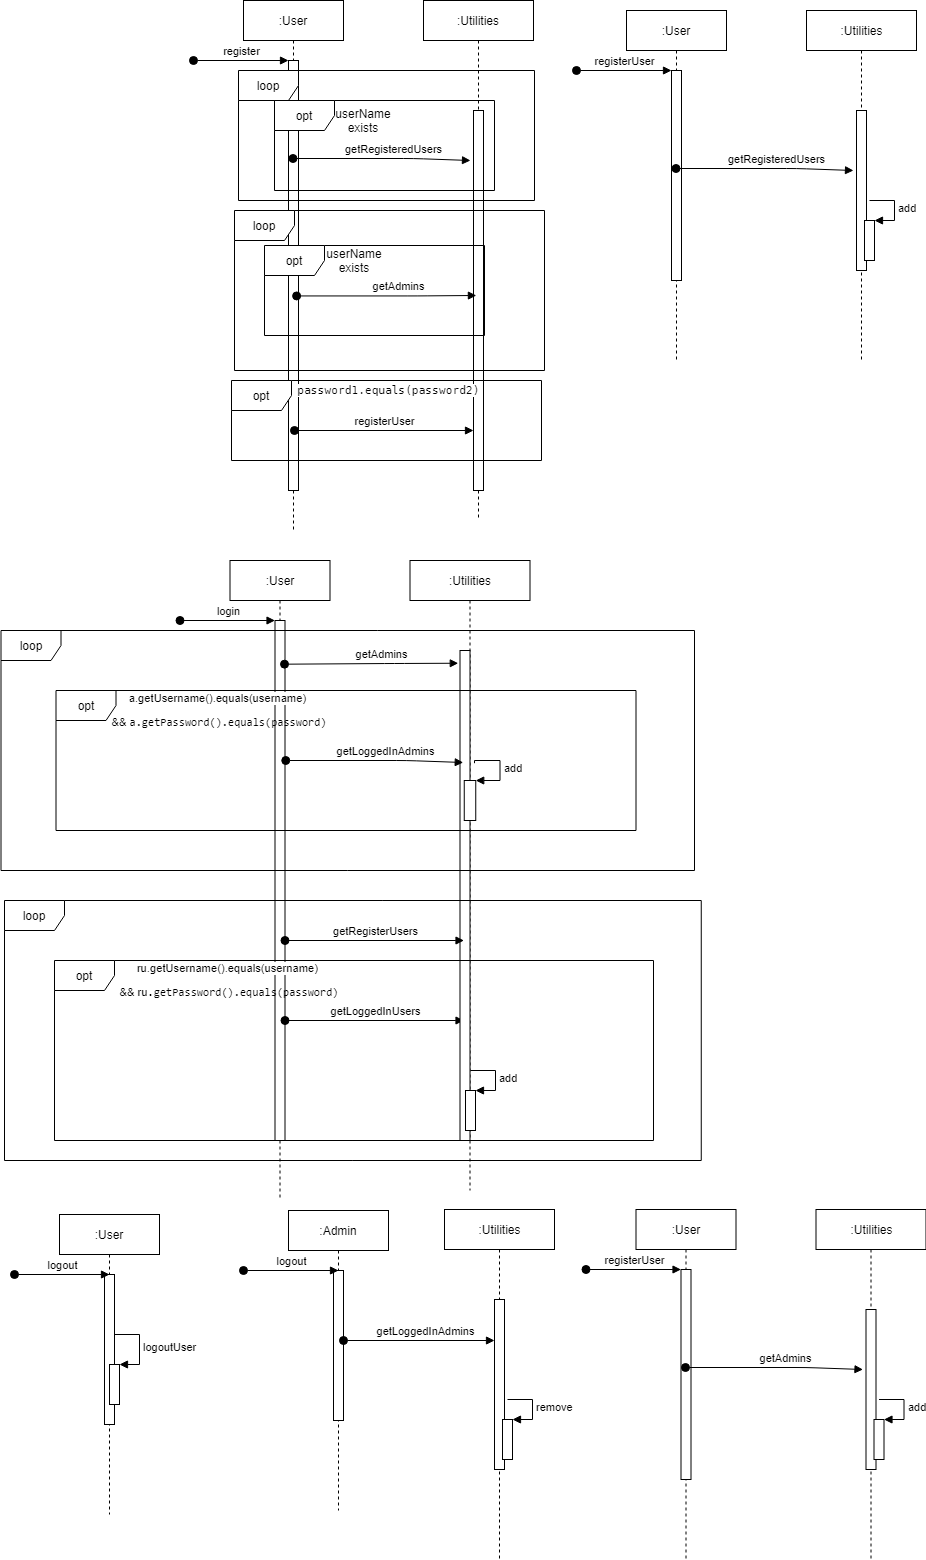

The diagram above was exported from draw.io. Its source (the exported page's mxGraphModel, read from the mxfile embedded in the PNG):
<mxGraphModel dx="2249" dy="794" grid="1" gridSize="10" guides="1" tooltips="1" connect="1" arrows="1" fold="1" page="1" pageScale="1" pageWidth="827" pageHeight="1169" math="0" shadow="0">
  <root>
    <mxCell id="0" />
    <mxCell id="1" parent="0" />
    <mxCell id="Ylt9I-CjcrHHG6cuZToe-8" value=":User" style="shape=umlLifeline;perimeter=lifelinePerimeter;whiteSpace=wrap;html=1;container=1;collapsible=0;recursiveResize=0;outlineConnect=0;" parent="1" vertex="1">
      <mxGeometry x="119" y="240" width="100" height="530" as="geometry" />
    </mxCell>
    <mxCell id="Ylt9I-CjcrHHG6cuZToe-9" value="" style="html=1;points=[];perimeter=orthogonalPerimeter;" parent="Ylt9I-CjcrHHG6cuZToe-8" vertex="1">
      <mxGeometry x="45" y="60" width="10" height="430" as="geometry" />
    </mxCell>
    <mxCell id="Ylt9I-CjcrHHG6cuZToe-10" value="register" style="html=1;verticalAlign=bottom;startArrow=oval;endArrow=block;startSize=8;" parent="Ylt9I-CjcrHHG6cuZToe-8" target="Ylt9I-CjcrHHG6cuZToe-9" edge="1">
      <mxGeometry relative="1" as="geometry">
        <mxPoint x="-50" y="60" as="sourcePoint" />
      </mxGeometry>
    </mxCell>
    <mxCell id="Ylt9I-CjcrHHG6cuZToe-11" value=":Utilities" style="shape=umlLifeline;perimeter=lifelinePerimeter;whiteSpace=wrap;html=1;container=1;collapsible=0;recursiveResize=0;outlineConnect=0;" parent="1" vertex="1">
      <mxGeometry x="299" y="240" width="110" height="520" as="geometry" />
    </mxCell>
    <mxCell id="Ylt9I-CjcrHHG6cuZToe-12" value="" style="html=1;points=[];perimeter=orthogonalPerimeter;" parent="Ylt9I-CjcrHHG6cuZToe-11" vertex="1">
      <mxGeometry x="50" y="110" width="10" height="380" as="geometry" />
    </mxCell>
    <mxCell id="Ylt9I-CjcrHHG6cuZToe-13" value="getRegisteredUsers" style="html=1;verticalAlign=bottom;startArrow=oval;endArrow=block;startSize=8;" parent="1" source="Ylt9I-CjcrHHG6cuZToe-8" edge="1">
      <mxGeometry x="0.3406" y="19" relative="1" as="geometry">
        <mxPoint x="175" y="430" as="sourcePoint" />
        <Array as="points">
          <mxPoint x="289" y="398" />
        </Array>
        <mxPoint x="346" y="400" as="targetPoint" />
        <mxPoint x="-19" y="19" as="offset" />
      </mxGeometry>
    </mxCell>
    <mxCell id="Ylt9I-CjcrHHG6cuZToe-15" value="loop" style="shape=umlFrame;whiteSpace=wrap;html=1;" parent="1" vertex="1">
      <mxGeometry x="114" y="310" width="296" height="130" as="geometry" />
    </mxCell>
    <mxCell id="Ylt9I-CjcrHHG6cuZToe-16" value="getAdmins" style="html=1;verticalAlign=bottom;startArrow=oval;endArrow=block;startSize=8;entryX=-0.073;entryY=0.054;entryDx=0;entryDy=0;entryPerimeter=0;" parent="1" edge="1">
      <mxGeometry x="0.3406" y="19" relative="1" as="geometry">
        <mxPoint x="172.12" y="535.44" as="sourcePoint" />
        <Array as="points">
          <mxPoint x="292.62" y="535.44" />
        </Array>
        <mxPoint x="351.89" y="535" as="targetPoint" />
        <mxPoint x="-19" y="19" as="offset" />
      </mxGeometry>
    </mxCell>
    <mxCell id="Ylt9I-CjcrHHG6cuZToe-17" value="loop" style="shape=umlFrame;whiteSpace=wrap;html=1;" parent="1" vertex="1">
      <mxGeometry x="110" y="450" width="310" height="160" as="geometry" />
    </mxCell>
    <mxCell id="Ylt9I-CjcrHHG6cuZToe-22" value="opt" style="shape=umlFrame;whiteSpace=wrap;html=1;" parent="1" vertex="1">
      <mxGeometry x="150" y="340" width="220" height="90" as="geometry" />
    </mxCell>
    <mxCell id="Ylt9I-CjcrHHG6cuZToe-23" value="opt" style="shape=umlFrame;whiteSpace=wrap;html=1;" parent="1" vertex="1">
      <mxGeometry x="140" y="485" width="220" height="90" as="geometry" />
    </mxCell>
    <mxCell id="Ylt9I-CjcrHHG6cuZToe-24" value="userName exists" style="text;html=1;strokeColor=none;fillColor=none;align=center;verticalAlign=middle;whiteSpace=wrap;rounded=0;" parent="1" vertex="1">
      <mxGeometry x="219" y="350" width="40" height="20" as="geometry" />
    </mxCell>
    <mxCell id="Ylt9I-CjcrHHG6cuZToe-25" value="userName exists" style="text;html=1;strokeColor=none;fillColor=none;align=center;verticalAlign=middle;whiteSpace=wrap;rounded=0;" parent="1" vertex="1">
      <mxGeometry x="210" y="490" width="40" height="20" as="geometry" />
    </mxCell>
    <mxCell id="Ylt9I-CjcrHHG6cuZToe-26" value="opt" style="shape=umlFrame;whiteSpace=wrap;html=1;" parent="1" vertex="1">
      <mxGeometry x="107" y="620" width="310" height="80" as="geometry" />
    </mxCell>
    <mxCell id="Ylt9I-CjcrHHG6cuZToe-27" value="registerUser" style="html=1;verticalAlign=bottom;startArrow=oval;startFill=1;endArrow=block;startSize=8;" parent="1" target="Ylt9I-CjcrHHG6cuZToe-12" edge="1">
      <mxGeometry width="60" relative="1" as="geometry">
        <mxPoint x="170" y="670" as="sourcePoint" />
        <mxPoint x="230" y="670" as="targetPoint" />
      </mxGeometry>
    </mxCell>
    <mxCell id="Ylt9I-CjcrHHG6cuZToe-29" value="&lt;pre style=&quot;font-family: &amp;#34;dejavu sans mono&amp;#34; ; font-size: 8.4pt&quot;&gt;&lt;span style=&quot;background-color: rgb(255 , 255 , 255)&quot;&gt;password1.equals(password2)&lt;/span&gt;&lt;/pre&gt;" style="text;html=1;strokeColor=none;fillColor=none;align=center;verticalAlign=middle;whiteSpace=wrap;rounded=0;" parent="1" vertex="1">
      <mxGeometry x="179" y="620" width="171" height="20" as="geometry" />
    </mxCell>
    <mxCell id="Ylt9I-CjcrHHG6cuZToe-30" value=":User" style="shape=umlLifeline;perimeter=lifelinePerimeter;whiteSpace=wrap;html=1;container=1;collapsible=0;recursiveResize=0;outlineConnect=0;" parent="1" vertex="1">
      <mxGeometry x="502" y="250" width="100" height="350" as="geometry" />
    </mxCell>
    <mxCell id="Ylt9I-CjcrHHG6cuZToe-31" value="" style="html=1;points=[];perimeter=orthogonalPerimeter;" parent="Ylt9I-CjcrHHG6cuZToe-30" vertex="1">
      <mxGeometry x="45" y="60" width="10" height="210" as="geometry" />
    </mxCell>
    <mxCell id="Ylt9I-CjcrHHG6cuZToe-32" value="registerUser" style="html=1;verticalAlign=bottom;startArrow=oval;endArrow=block;startSize=8;" parent="Ylt9I-CjcrHHG6cuZToe-30" target="Ylt9I-CjcrHHG6cuZToe-31" edge="1">
      <mxGeometry relative="1" as="geometry">
        <mxPoint x="-50" y="60" as="sourcePoint" />
      </mxGeometry>
    </mxCell>
    <mxCell id="Ylt9I-CjcrHHG6cuZToe-33" value=":Utilities" style="html=1;points=[];perimeter=orthogonalPerimeter;shape=umlLifeline;participant=label;fontFamily=Helvetica;fontSize=12;fontColor=#000000;align=center;strokeColor=#000000;fillColor=#ffffff;recursiveResize=0;container=1;collapsible=0;" parent="1" vertex="1">
      <mxGeometry x="682" y="250" width="110" height="350" as="geometry" />
    </mxCell>
    <mxCell id="Ylt9I-CjcrHHG6cuZToe-34" value="" style="html=1;points=[];perimeter=orthogonalPerimeter;" parent="Ylt9I-CjcrHHG6cuZToe-33" vertex="1">
      <mxGeometry x="50" y="100" width="10" height="160" as="geometry" />
    </mxCell>
    <mxCell id="Ylt9I-CjcrHHG6cuZToe-35" value="getRegisteredUsers" style="html=1;verticalAlign=bottom;startArrow=oval;endArrow=block;startSize=8;" parent="1" source="Ylt9I-CjcrHHG6cuZToe-30" edge="1">
      <mxGeometry x="0.3406" y="19" relative="1" as="geometry">
        <mxPoint x="558" y="440" as="sourcePoint" />
        <Array as="points">
          <mxPoint x="672" y="408" />
        </Array>
        <mxPoint x="729" y="410" as="targetPoint" />
        <mxPoint x="-19" y="19" as="offset" />
      </mxGeometry>
    </mxCell>
    <mxCell id="Ylt9I-CjcrHHG6cuZToe-46" value="" style="html=1;points=[];perimeter=orthogonalPerimeter;" parent="1" vertex="1">
      <mxGeometry x="740" y="460" width="10" height="40" as="geometry" />
    </mxCell>
    <mxCell id="Ylt9I-CjcrHHG6cuZToe-47" value="add" style="edgeStyle=orthogonalEdgeStyle;html=1;align=left;spacingLeft=2;endArrow=block;rounded=0;entryX=1;entryY=0;" parent="1" target="Ylt9I-CjcrHHG6cuZToe-46" edge="1">
      <mxGeometry relative="1" as="geometry">
        <mxPoint x="745" y="440" as="sourcePoint" />
        <Array as="points">
          <mxPoint x="770" y="440" />
        </Array>
      </mxGeometry>
    </mxCell>
    <mxCell id="Ylt9I-CjcrHHG6cuZToe-49" value=":User" style="shape=umlLifeline;perimeter=lifelinePerimeter;whiteSpace=wrap;html=1;container=1;collapsible=0;recursiveResize=0;outlineConnect=0;" parent="1" vertex="1">
      <mxGeometry x="105.5" y="800" width="100" height="640" as="geometry" />
    </mxCell>
    <mxCell id="Ylt9I-CjcrHHG6cuZToe-50" value="" style="html=1;points=[];perimeter=orthogonalPerimeter;" parent="Ylt9I-CjcrHHG6cuZToe-49" vertex="1">
      <mxGeometry x="45" y="60" width="10" height="520" as="geometry" />
    </mxCell>
    <mxCell id="Ylt9I-CjcrHHG6cuZToe-51" value="login" style="html=1;verticalAlign=bottom;startArrow=oval;endArrow=block;startSize=8;" parent="Ylt9I-CjcrHHG6cuZToe-49" edge="1">
      <mxGeometry relative="1" as="geometry">
        <mxPoint x="-50" y="60" as="sourcePoint" />
        <mxPoint x="45" y="60" as="targetPoint" />
      </mxGeometry>
    </mxCell>
    <mxCell id="Ylt9I-CjcrHHG6cuZToe-76" value="getLoggedInUsers" style="html=1;verticalAlign=bottom;startArrow=oval;startFill=1;endArrow=block;startSize=8;" parent="Ylt9I-CjcrHHG6cuZToe-49" edge="1">
      <mxGeometry width="60" relative="1" as="geometry">
        <mxPoint x="55" y="460" as="sourcePoint" />
        <mxPoint x="234" y="460" as="targetPoint" />
      </mxGeometry>
    </mxCell>
    <mxCell id="Ylt9I-CjcrHHG6cuZToe-52" value=":Utilities" style="shape=umlLifeline;perimeter=lifelinePerimeter;whiteSpace=wrap;html=1;container=1;collapsible=0;recursiveResize=0;outlineConnect=0;" parent="1" vertex="1">
      <mxGeometry x="285.5" y="800" width="120" height="630" as="geometry" />
    </mxCell>
    <mxCell id="Ylt9I-CjcrHHG6cuZToe-53" value="" style="html=1;points=[];perimeter=orthogonalPerimeter;" parent="Ylt9I-CjcrHHG6cuZToe-52" vertex="1">
      <mxGeometry x="50" y="90" width="10" height="490" as="geometry" />
    </mxCell>
    <mxCell id="Ylt9I-CjcrHHG6cuZToe-70" value="" style="html=1;points=[];perimeter=orthogonalPerimeter;" parent="Ylt9I-CjcrHHG6cuZToe-52" vertex="1">
      <mxGeometry x="54.25" y="220" width="11.5" height="40" as="geometry" />
    </mxCell>
    <mxCell id="Ylt9I-CjcrHHG6cuZToe-71" value="add" style="edgeStyle=orthogonalEdgeStyle;html=1;align=left;spacingLeft=2;endArrow=block;rounded=0;entryX=1;entryY=0;exitX=1.452;exitY=0.23;exitDx=0;exitDy=0;exitPerimeter=0;" parent="Ylt9I-CjcrHHG6cuZToe-52" source="Ylt9I-CjcrHHG6cuZToe-53" target="Ylt9I-CjcrHHG6cuZToe-70" edge="1">
      <mxGeometry relative="1" as="geometry">
        <mxPoint x="65" y="180" as="sourcePoint" />
        <Array as="points">
          <mxPoint x="65" y="200" />
          <mxPoint x="90" y="200" />
          <mxPoint x="90" y="220" />
        </Array>
      </mxGeometry>
    </mxCell>
    <mxCell id="Ylt9I-CjcrHHG6cuZToe-77" value="" style="html=1;points=[];perimeter=orthogonalPerimeter;" parent="Ylt9I-CjcrHHG6cuZToe-52" vertex="1">
      <mxGeometry x="55.5" y="530" width="10" height="40" as="geometry" />
    </mxCell>
    <mxCell id="Ylt9I-CjcrHHG6cuZToe-78" value="add" style="edgeStyle=orthogonalEdgeStyle;html=1;align=left;spacingLeft=2;endArrow=block;rounded=0;entryX=1;entryY=0;" parent="Ylt9I-CjcrHHG6cuZToe-52" target="Ylt9I-CjcrHHG6cuZToe-77" edge="1">
      <mxGeometry relative="1" as="geometry">
        <mxPoint x="60.5" y="510" as="sourcePoint" />
        <Array as="points">
          <mxPoint x="85.5" y="510" />
        </Array>
      </mxGeometry>
    </mxCell>
    <mxCell id="Ylt9I-CjcrHHG6cuZToe-54" value="getLoggedInAdmins" style="html=1;verticalAlign=bottom;startArrow=oval;endArrow=block;startSize=8;" parent="1" edge="1">
      <mxGeometry x="0.3406" y="19" relative="1" as="geometry">
        <mxPoint x="161.25" y="1000" as="sourcePoint" />
        <Array as="points">
          <mxPoint x="281.75" y="1000" />
        </Array>
        <mxPoint x="338.75" y="1002" as="targetPoint" />
        <mxPoint x="-19" y="19" as="offset" />
      </mxGeometry>
    </mxCell>
    <mxCell id="Ylt9I-CjcrHHG6cuZToe-55" value="loop" style="shape=umlFrame;whiteSpace=wrap;html=1;" parent="1" vertex="1">
      <mxGeometry x="-123.5" y="870" width="693.5" height="240" as="geometry" />
    </mxCell>
    <mxCell id="Ylt9I-CjcrHHG6cuZToe-58" value="opt" style="shape=umlFrame;whiteSpace=wrap;html=1;" parent="1" vertex="1">
      <mxGeometry x="-68.5" y="930" width="580" height="140" as="geometry" />
    </mxCell>
    <mxCell id="Ylt9I-CjcrHHG6cuZToe-60" value="&lt;p style=&quot;line-height: 120%&quot;&gt;&lt;/p&gt;&lt;pre style=&quot;font-size: 8.4pt&quot;&gt;&lt;span style=&quot;background-color: rgb(255 , 255 , 255)&quot;&gt;&lt;font face=&quot;Helvetica&quot;&gt;a.getUsername().equals(username) &lt;/font&gt;&lt;/span&gt;&lt;/pre&gt;&lt;pre style=&quot;font-size: 8.4pt&quot;&gt;&lt;span style=&quot;background-color: rgb(255 , 255 , 255)&quot;&gt;&lt;font face=&quot;Helvetica&quot; style=&quot;line-height: 80%&quot;&gt;&amp;amp;&amp;amp; &lt;/font&gt;&lt;/span&gt;a.getPassword().equals(password)&lt;/pre&gt;&lt;p&gt;&lt;/p&gt;" style="text;html=1;strokeColor=none;fillColor=none;align=center;verticalAlign=middle;whiteSpace=wrap;rounded=0;" parent="1" vertex="1">
      <mxGeometry x="50" y="940" width="90" height="20" as="geometry" />
    </mxCell>
    <mxCell id="Ylt9I-CjcrHHG6cuZToe-63" value="getRegisterUsers" style="html=1;verticalAlign=bottom;startArrow=oval;startFill=1;endArrow=block;startSize=8;" parent="1" edge="1">
      <mxGeometry width="60" relative="1" as="geometry">
        <mxPoint x="160.5" y="1180" as="sourcePoint" />
        <mxPoint x="339.5" y="1180" as="targetPoint" />
      </mxGeometry>
    </mxCell>
    <mxCell id="Ylt9I-CjcrHHG6cuZToe-67" value="getAdmins" style="html=1;verticalAlign=bottom;startArrow=oval;endArrow=block;startSize=8;exitX=0.952;exitY=0.084;exitDx=0;exitDy=0;exitPerimeter=0;entryX=-0.173;entryY=0.026;entryDx=0;entryDy=0;entryPerimeter=0;" parent="1" source="Ylt9I-CjcrHHG6cuZToe-50" target="Ylt9I-CjcrHHG6cuZToe-53" edge="1">
      <mxGeometry x="0.3406" y="19" relative="1" as="geometry">
        <mxPoint x="168.25" y="910" as="sourcePoint" />
        <Array as="points">
          <mxPoint x="270" y="903" />
        </Array>
        <mxPoint x="345.75" y="912" as="targetPoint" />
        <mxPoint x="-19" y="19" as="offset" />
      </mxGeometry>
    </mxCell>
    <mxCell id="Ylt9I-CjcrHHG6cuZToe-79" value="opt" style="shape=umlFrame;whiteSpace=wrap;html=1;" parent="1" vertex="1">
      <mxGeometry x="-70" y="1200" width="599" height="180" as="geometry" />
    </mxCell>
    <mxCell id="Ylt9I-CjcrHHG6cuZToe-80" value="&lt;p style=&quot;line-height: 120%&quot;&gt;&lt;/p&gt;&lt;pre style=&quot;font-size: 8.4pt&quot;&gt;&lt;span style=&quot;background-color: rgb(255 , 255 , 255)&quot;&gt;&lt;font face=&quot;Helvetica&quot;&gt;ru.getUsername().equals(username) &lt;/font&gt;&lt;/span&gt;&lt;/pre&gt;&lt;pre style=&quot;font-size: 8.4pt&quot;&gt;&lt;span style=&quot;background-color: rgb(255 , 255 , 255)&quot;&gt;&lt;font face=&quot;Helvetica&quot; style=&quot;line-height: 80%&quot;&gt;&amp;amp;&amp;amp; ru&lt;/font&gt;&lt;/span&gt;.getPassword().equals(password)&lt;/pre&gt;&lt;p&gt;&lt;/p&gt;" style="text;html=1;strokeColor=none;fillColor=none;align=center;verticalAlign=middle;whiteSpace=wrap;rounded=0;" parent="1" vertex="1">
      <mxGeometry x="60" y="1210" width="90" height="20" as="geometry" />
    </mxCell>
    <mxCell id="Ylt9I-CjcrHHG6cuZToe-81" value="loop" style="shape=umlFrame;whiteSpace=wrap;html=1;" parent="1" vertex="1">
      <mxGeometry x="-120" y="1140" width="696.75" height="260" as="geometry" />
    </mxCell>
    <mxCell id="Ylt9I-CjcrHHG6cuZToe-82" value=":User" style="shape=umlLifeline;perimeter=lifelinePerimeter;whiteSpace=wrap;html=1;container=1;collapsible=0;recursiveResize=0;outlineConnect=0;" parent="1" vertex="1">
      <mxGeometry x="-65" y="1454" width="100" height="300" as="geometry" />
    </mxCell>
    <mxCell id="Ylt9I-CjcrHHG6cuZToe-83" value="" style="html=1;points=[];perimeter=orthogonalPerimeter;" parent="Ylt9I-CjcrHHG6cuZToe-82" vertex="1">
      <mxGeometry x="45" y="60" width="10" height="150" as="geometry" />
    </mxCell>
    <mxCell id="Ylt9I-CjcrHHG6cuZToe-86" value="logout" style="html=1;verticalAlign=bottom;startArrow=oval;endArrow=block;startSize=8;" parent="1" edge="1">
      <mxGeometry relative="1" as="geometry">
        <mxPoint x="-110" y="1514" as="sourcePoint" />
        <mxPoint x="-15" y="1514" as="targetPoint" />
      </mxGeometry>
    </mxCell>
    <mxCell id="Ylt9I-CjcrHHG6cuZToe-87" value="" style="html=1;points=[];perimeter=orthogonalPerimeter;" parent="1" vertex="1">
      <mxGeometry x="-15" y="1604" width="10" height="40" as="geometry" />
    </mxCell>
    <mxCell id="Ylt9I-CjcrHHG6cuZToe-88" value="logoutUser" style="edgeStyle=orthogonalEdgeStyle;html=1;align=left;spacingLeft=2;endArrow=block;rounded=0;entryX=1;entryY=0;" parent="1" target="Ylt9I-CjcrHHG6cuZToe-87" edge="1">
      <mxGeometry relative="1" as="geometry">
        <mxPoint x="-10" y="1574" as="sourcePoint" />
        <Array as="points">
          <mxPoint x="15" y="1574" />
          <mxPoint x="15" y="1604" />
        </Array>
      </mxGeometry>
    </mxCell>
    <mxCell id="Ylt9I-CjcrHHG6cuZToe-89" value=":Admin" style="shape=umlLifeline;perimeter=lifelinePerimeter;whiteSpace=wrap;html=1;container=1;collapsible=0;recursiveResize=0;outlineConnect=0;" parent="1" vertex="1">
      <mxGeometry x="164" y="1450" width="100" height="300" as="geometry" />
    </mxCell>
    <mxCell id="Ylt9I-CjcrHHG6cuZToe-90" value="" style="html=1;points=[];perimeter=orthogonalPerimeter;" parent="Ylt9I-CjcrHHG6cuZToe-89" vertex="1">
      <mxGeometry x="45" y="60" width="10" height="150" as="geometry" />
    </mxCell>
    <mxCell id="Ylt9I-CjcrHHG6cuZToe-91" value="logout" style="html=1;verticalAlign=bottom;startArrow=oval;endArrow=block;startSize=8;" parent="1" edge="1">
      <mxGeometry relative="1" as="geometry">
        <mxPoint x="119" y="1510" as="sourcePoint" />
        <mxPoint x="214" y="1510" as="targetPoint" />
      </mxGeometry>
    </mxCell>
    <mxCell id="Ylt9I-CjcrHHG6cuZToe-94" value=":Utilities" style="html=1;points=[];perimeter=orthogonalPerimeter;shape=umlLifeline;participant=label;fontFamily=Helvetica;fontSize=12;fontColor=#000000;align=center;strokeColor=#000000;fillColor=#ffffff;recursiveResize=0;container=1;collapsible=0;" parent="1" vertex="1">
      <mxGeometry x="320" y="1449" width="110" height="350" as="geometry" />
    </mxCell>
    <mxCell id="Ylt9I-CjcrHHG6cuZToe-95" value="" style="html=1;points=[];perimeter=orthogonalPerimeter;" parent="Ylt9I-CjcrHHG6cuZToe-94" vertex="1">
      <mxGeometry x="50" y="90" width="10" height="170" as="geometry" />
    </mxCell>
    <mxCell id="Ylt9I-CjcrHHG6cuZToe-96" value="" style="html=1;points=[];perimeter=orthogonalPerimeter;" parent="1" vertex="1">
      <mxGeometry x="378" y="1659" width="10" height="40" as="geometry" />
    </mxCell>
    <mxCell id="Ylt9I-CjcrHHG6cuZToe-97" value="remove" style="edgeStyle=orthogonalEdgeStyle;html=1;align=left;spacingLeft=2;endArrow=block;rounded=0;entryX=1;entryY=0;" parent="1" target="Ylt9I-CjcrHHG6cuZToe-96" edge="1">
      <mxGeometry relative="1" as="geometry">
        <mxPoint x="383" y="1639" as="sourcePoint" />
        <Array as="points">
          <mxPoint x="408" y="1639" />
        </Array>
      </mxGeometry>
    </mxCell>
    <mxCell id="Ylt9I-CjcrHHG6cuZToe-98" value="getLoggedInAdmins" style="html=1;verticalAlign=bottom;startArrow=oval;endArrow=block;startSize=8;" parent="1" edge="1">
      <mxGeometry x="0.3406" y="19" relative="1" as="geometry">
        <mxPoint x="219" y="1580" as="sourcePoint" />
        <Array as="points">
          <mxPoint x="339.5" y="1580" />
        </Array>
        <mxPoint x="370" y="1580" as="targetPoint" />
        <mxPoint x="-19" y="19" as="offset" />
      </mxGeometry>
    </mxCell>
    <mxCell id="Ylt9I-CjcrHHG6cuZToe-99" value=":User" style="shape=umlLifeline;perimeter=lifelinePerimeter;whiteSpace=wrap;html=1;container=1;collapsible=0;recursiveResize=0;outlineConnect=0;" parent="1" vertex="1">
      <mxGeometry x="511.5" y="1449" width="100" height="350" as="geometry" />
    </mxCell>
    <mxCell id="Ylt9I-CjcrHHG6cuZToe-100" value="" style="html=1;points=[];perimeter=orthogonalPerimeter;" parent="Ylt9I-CjcrHHG6cuZToe-99" vertex="1">
      <mxGeometry x="45" y="60" width="10" height="210" as="geometry" />
    </mxCell>
    <mxCell id="Ylt9I-CjcrHHG6cuZToe-101" value="registerUser" style="html=1;verticalAlign=bottom;startArrow=oval;endArrow=block;startSize=8;" parent="Ylt9I-CjcrHHG6cuZToe-99" target="Ylt9I-CjcrHHG6cuZToe-100" edge="1">
      <mxGeometry relative="1" as="geometry">
        <mxPoint x="-50" y="60" as="sourcePoint" />
      </mxGeometry>
    </mxCell>
    <mxCell id="Ylt9I-CjcrHHG6cuZToe-102" value=":Utilities" style="html=1;points=[];perimeter=orthogonalPerimeter;shape=umlLifeline;participant=label;fontFamily=Helvetica;fontSize=12;fontColor=#000000;align=center;strokeColor=#000000;fillColor=#ffffff;recursiveResize=0;container=1;collapsible=0;" parent="1" vertex="1">
      <mxGeometry x="691.5" y="1449" width="110" height="350" as="geometry" />
    </mxCell>
    <mxCell id="Ylt9I-CjcrHHG6cuZToe-103" value="" style="html=1;points=[];perimeter=orthogonalPerimeter;" parent="Ylt9I-CjcrHHG6cuZToe-102" vertex="1">
      <mxGeometry x="50" y="100" width="10" height="160" as="geometry" />
    </mxCell>
    <mxCell id="Ylt9I-CjcrHHG6cuZToe-104" value="getAdmins" style="html=1;verticalAlign=bottom;startArrow=oval;endArrow=block;startSize=8;" parent="1" source="Ylt9I-CjcrHHG6cuZToe-99" edge="1">
      <mxGeometry x="0.3406" y="19" relative="1" as="geometry">
        <mxPoint x="567.5" y="1639" as="sourcePoint" />
        <Array as="points">
          <mxPoint x="681.5" y="1607" />
        </Array>
        <mxPoint x="738.5" y="1609" as="targetPoint" />
        <mxPoint x="-19" y="19" as="offset" />
      </mxGeometry>
    </mxCell>
    <mxCell id="Ylt9I-CjcrHHG6cuZToe-105" value="" style="html=1;points=[];perimeter=orthogonalPerimeter;" parent="1" vertex="1">
      <mxGeometry x="749.5" y="1659" width="10" height="40" as="geometry" />
    </mxCell>
    <mxCell id="Ylt9I-CjcrHHG6cuZToe-106" value="add" style="edgeStyle=orthogonalEdgeStyle;html=1;align=left;spacingLeft=2;endArrow=block;rounded=0;entryX=1;entryY=0;" parent="1" target="Ylt9I-CjcrHHG6cuZToe-105" edge="1">
      <mxGeometry relative="1" as="geometry">
        <mxPoint x="754.5" y="1639" as="sourcePoint" />
        <Array as="points">
          <mxPoint x="779.5" y="1639" />
        </Array>
      </mxGeometry>
    </mxCell>
  </root>
</mxGraphModel>